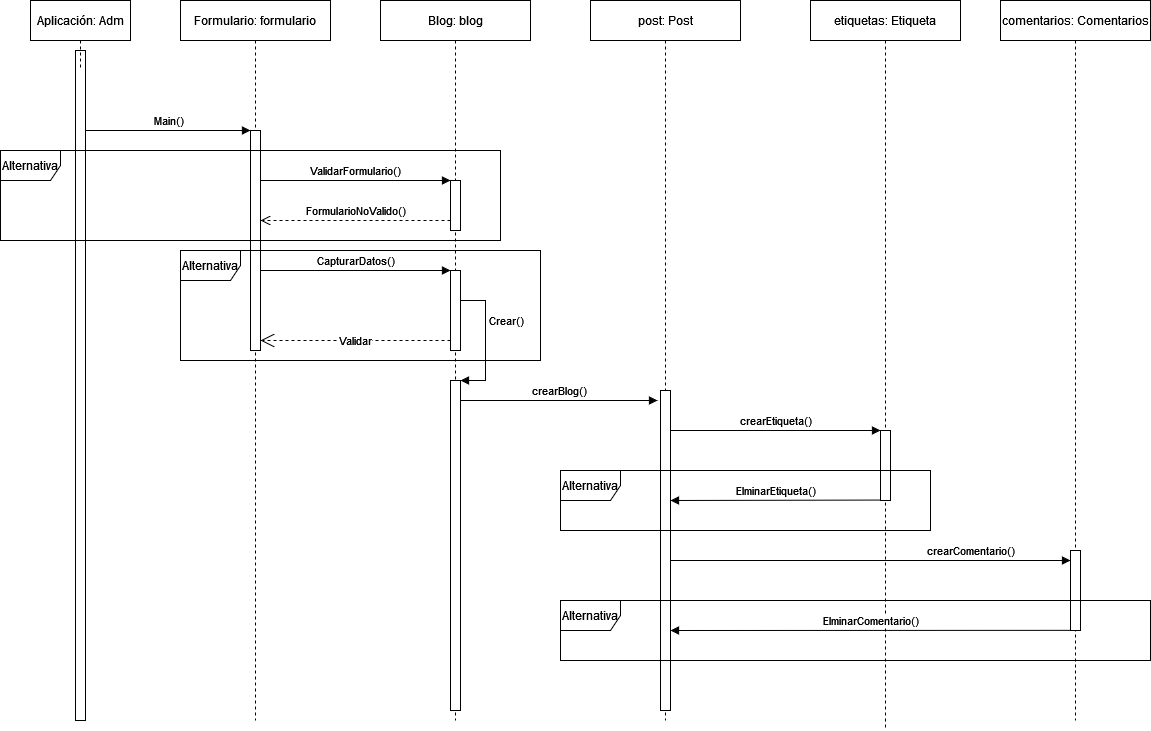

The diagram above was exported from draw.io. Its source (the exported page's mxGraphModel, read from the mxfile embedded in the PNG):
<mxGraphModel dx="880" dy="480" grid="1" gridSize="10" guides="1" tooltips="1" connect="1" arrows="1" fold="1" page="1" pageScale="1" pageWidth="827" pageHeight="1169" math="0" shadow="0">
  <root>
    <mxCell id="0" />
    <mxCell id="1" parent="0" />
    <mxCell id="AJRT1Mim4SaNskOCdtRm-2" value="" style="html=1;points=[];perimeter=orthogonalPerimeter;outlineConnect=0;targetShapes=umlLifeline;portConstraint=eastwest;newEdgeStyle={&quot;edgeStyle&quot;:&quot;elbowEdgeStyle&quot;,&quot;elbow&quot;:&quot;vertical&quot;,&quot;curved&quot;:0,&quot;rounded&quot;:0};" parent="1" vertex="1">
      <mxGeometry x="445" y="370" width="10" height="670" as="geometry" />
    </mxCell>
    <mxCell id="AJRT1Mim4SaNskOCdtRm-3" value="Aplicación: Adm" style="shape=umlLifeline;perimeter=lifelinePerimeter;whiteSpace=wrap;html=1;container=1;dropTarget=0;collapsible=0;recursiveResize=0;outlineConnect=0;portConstraint=eastwest;newEdgeStyle={&quot;edgeStyle&quot;:&quot;elbowEdgeStyle&quot;,&quot;elbow&quot;:&quot;vertical&quot;,&quot;curved&quot;:0,&quot;rounded&quot;:0};" parent="1" vertex="1">
      <mxGeometry x="400" y="320" width="100" height="70" as="geometry" />
    </mxCell>
    <mxCell id="rlL0e2kYElM3LszhP9Ad-2" value="Formulario: formulario" style="shape=umlLifeline;perimeter=lifelinePerimeter;whiteSpace=wrap;html=1;container=1;dropTarget=0;collapsible=0;recursiveResize=0;outlineConnect=0;portConstraint=eastwest;newEdgeStyle={&quot;edgeStyle&quot;:&quot;elbowEdgeStyle&quot;,&quot;elbow&quot;:&quot;vertical&quot;,&quot;curved&quot;:0,&quot;rounded&quot;:0};" parent="1" vertex="1">
      <mxGeometry x="550" y="320" width="150" height="720" as="geometry" />
    </mxCell>
    <mxCell id="-D2lBZfpJSMVlscuVWzR-1" value="" style="html=1;points=[];perimeter=orthogonalPerimeter;outlineConnect=0;targetShapes=umlLifeline;portConstraint=eastwest;newEdgeStyle={&quot;edgeStyle&quot;:&quot;elbowEdgeStyle&quot;,&quot;elbow&quot;:&quot;vertical&quot;,&quot;curved&quot;:0,&quot;rounded&quot;:0};" parent="rlL0e2kYElM3LszhP9Ad-2" vertex="1">
      <mxGeometry x="70" y="130" width="10" height="220" as="geometry" />
    </mxCell>
    <mxCell id="oT_XP4olZX1R7U1AV39H-1" value="Blog: blog" style="shape=umlLifeline;perimeter=lifelinePerimeter;whiteSpace=wrap;html=1;container=1;dropTarget=0;collapsible=0;recursiveResize=0;outlineConnect=0;portConstraint=eastwest;newEdgeStyle={&quot;edgeStyle&quot;:&quot;elbowEdgeStyle&quot;,&quot;elbow&quot;:&quot;vertical&quot;,&quot;curved&quot;:0,&quot;rounded&quot;:0};" parent="1" vertex="1">
      <mxGeometry x="750" y="320" width="150" height="720" as="geometry" />
    </mxCell>
    <mxCell id="-D2lBZfpJSMVlscuVWzR-3" value="" style="html=1;points=[];perimeter=orthogonalPerimeter;outlineConnect=0;targetShapes=umlLifeline;portConstraint=eastwest;newEdgeStyle={&quot;edgeStyle&quot;:&quot;elbowEdgeStyle&quot;,&quot;elbow&quot;:&quot;vertical&quot;,&quot;curved&quot;:0,&quot;rounded&quot;:0};" parent="oT_XP4olZX1R7U1AV39H-1" vertex="1">
      <mxGeometry x="70" y="180" width="10" height="30" as="geometry" />
    </mxCell>
    <mxCell id="vAgjqYrIol4OBaZbEx7n-2" value="" style="html=1;points=[];perimeter=orthogonalPerimeter;outlineConnect=0;targetShapes=umlLifeline;portConstraint=eastwest;newEdgeStyle={&quot;edgeStyle&quot;:&quot;elbowEdgeStyle&quot;,&quot;elbow&quot;:&quot;vertical&quot;,&quot;curved&quot;:0,&quot;rounded&quot;:0};" parent="oT_XP4olZX1R7U1AV39H-1" vertex="1">
      <mxGeometry x="70" y="270" width="10" height="80" as="geometry" />
    </mxCell>
    <mxCell id="1q3j1rAS_wHZq2btaLHM-5" value="" style="html=1;points=[];perimeter=orthogonalPerimeter;outlineConnect=0;targetShapes=umlLifeline;portConstraint=eastwest;newEdgeStyle={&quot;edgeStyle&quot;:&quot;elbowEdgeStyle&quot;,&quot;elbow&quot;:&quot;vertical&quot;,&quot;curved&quot;:0,&quot;rounded&quot;:0};" parent="oT_XP4olZX1R7U1AV39H-1" vertex="1">
      <mxGeometry x="70" y="380" width="10" height="330" as="geometry" />
    </mxCell>
    <mxCell id="1q3j1rAS_wHZq2btaLHM-6" value="Crear()" style="html=1;align=left;spacingLeft=2;endArrow=block;rounded=0;edgeStyle=orthogonalEdgeStyle;curved=0;rounded=0;" parent="oT_XP4olZX1R7U1AV39H-1" target="1q3j1rAS_wHZq2btaLHM-5" edge="1">
      <mxGeometry relative="1" as="geometry">
        <mxPoint x="80" y="340" as="sourcePoint" />
        <Array as="points">
          <mxPoint x="80" y="300" />
          <mxPoint x="105" y="300" />
          <mxPoint x="105" y="380" />
        </Array>
      </mxGeometry>
    </mxCell>
    <mxCell id="fY0P_9MW8pTK-KHZz85O-2" value="" style="html=1;points=[];perimeter=orthogonalPerimeter;outlineConnect=0;targetShapes=umlLifeline;portConstraint=eastwest;newEdgeStyle={&quot;edgeStyle&quot;:&quot;elbowEdgeStyle&quot;,&quot;elbow&quot;:&quot;vertical&quot;,&quot;curved&quot;:0,&quot;rounded&quot;:0};" parent="oT_XP4olZX1R7U1AV39H-1" vertex="1">
      <mxGeometry x="70" y="180" width="10" height="50" as="geometry" />
    </mxCell>
    <mxCell id="U3rfq3cDfHKvVuolKxLZ-4" value="Main()" style="html=1;verticalAlign=bottom;endArrow=block;edgeStyle=elbowEdgeStyle;elbow=horizontal;curved=0;rounded=0;" parent="1" source="AJRT1Mim4SaNskOCdtRm-2" edge="1">
      <mxGeometry width="80" relative="1" as="geometry">
        <mxPoint x="480" y="440" as="sourcePoint" />
        <mxPoint x="620" y="450" as="targetPoint" />
        <Array as="points">
          <mxPoint x="530" y="450" />
        </Array>
      </mxGeometry>
    </mxCell>
    <mxCell id="-D2lBZfpJSMVlscuVWzR-2" value="ValidarFormulario()" style="html=1;verticalAlign=bottom;endArrow=block;edgeStyle=elbowEdgeStyle;elbow=vertical;curved=0;rounded=0;" parent="1" edge="1">
      <mxGeometry width="80" relative="1" as="geometry">
        <mxPoint x="630" y="500" as="sourcePoint" />
        <mxPoint x="820" y="500" as="targetPoint" />
        <Array as="points">
          <mxPoint x="705" y="500" />
        </Array>
      </mxGeometry>
    </mxCell>
    <mxCell id="vAgjqYrIol4OBaZbEx7n-1" value="CapturarDatos()" style="html=1;verticalAlign=bottom;endArrow=block;edgeStyle=elbowEdgeStyle;elbow=vertical;curved=0;rounded=0;" parent="1" source="-D2lBZfpJSMVlscuVWzR-1" edge="1">
      <mxGeometry width="80" relative="1" as="geometry">
        <mxPoint x="632" y="590" as="sourcePoint" />
        <mxPoint x="820" y="590" as="targetPoint" />
        <Array as="points">
          <mxPoint x="707" y="590" />
        </Array>
      </mxGeometry>
    </mxCell>
    <mxCell id="1q3j1rAS_wHZq2btaLHM-1" value="post: Post" style="shape=umlLifeline;perimeter=lifelinePerimeter;whiteSpace=wrap;html=1;container=1;dropTarget=0;collapsible=0;recursiveResize=0;outlineConnect=0;portConstraint=eastwest;newEdgeStyle={&quot;edgeStyle&quot;:&quot;elbowEdgeStyle&quot;,&quot;elbow&quot;:&quot;vertical&quot;,&quot;curved&quot;:0,&quot;rounded&quot;:0};" parent="1" vertex="1">
      <mxGeometry x="960" y="320" width="150" height="720" as="geometry" />
    </mxCell>
    <mxCell id="1q3j1rAS_wHZq2btaLHM-4" value="" style="html=1;points=[];perimeter=orthogonalPerimeter;outlineConnect=0;targetShapes=umlLifeline;portConstraint=eastwest;newEdgeStyle={&quot;edgeStyle&quot;:&quot;elbowEdgeStyle&quot;,&quot;elbow&quot;:&quot;vertical&quot;,&quot;curved&quot;:0,&quot;rounded&quot;:0};" parent="1q3j1rAS_wHZq2btaLHM-1" vertex="1">
      <mxGeometry x="70" y="390" width="10" height="320" as="geometry" />
    </mxCell>
    <mxCell id="G6hcfqq8rY_9ccqA7Q2T-1" value="etiquetas: Etiqueta" style="shape=umlLifeline;perimeter=lifelinePerimeter;whiteSpace=wrap;html=1;container=1;dropTarget=0;collapsible=0;recursiveResize=0;outlineConnect=0;portConstraint=eastwest;newEdgeStyle={&quot;edgeStyle&quot;:&quot;elbowEdgeStyle&quot;,&quot;elbow&quot;:&quot;vertical&quot;,&quot;curved&quot;:0,&quot;rounded&quot;:0};" parent="1" vertex="1">
      <mxGeometry x="1180" y="320" width="150" height="730" as="geometry" />
    </mxCell>
    <mxCell id="G6hcfqq8rY_9ccqA7Q2T-4" value="" style="html=1;points=[];perimeter=orthogonalPerimeter;outlineConnect=0;targetShapes=umlLifeline;portConstraint=eastwest;newEdgeStyle={&quot;edgeStyle&quot;:&quot;elbowEdgeStyle&quot;,&quot;elbow&quot;:&quot;vertical&quot;,&quot;curved&quot;:0,&quot;rounded&quot;:0};" parent="G6hcfqq8rY_9ccqA7Q2T-1" vertex="1">
      <mxGeometry x="70" y="430" width="10" height="70" as="geometry" />
    </mxCell>
    <mxCell id="fY0P_9MW8pTK-KHZz85O-1" value="crearBlog()" style="html=1;verticalAlign=bottom;endArrow=block;edgeStyle=elbowEdgeStyle;elbow=vertical;curved=0;rounded=0;" parent="1" edge="1">
      <mxGeometry width="80" relative="1" as="geometry">
        <mxPoint x="830" y="720" as="sourcePoint" />
        <mxPoint x="1027" y="720" as="targetPoint" />
        <Array as="points">
          <mxPoint x="901" y="720" />
        </Array>
      </mxGeometry>
    </mxCell>
    <mxCell id="iAV3AjoYN4uU0McwmcaY-1" value="comentarios: Comentarios" style="shape=umlLifeline;perimeter=lifelinePerimeter;whiteSpace=wrap;html=1;container=1;dropTarget=0;collapsible=0;recursiveResize=0;outlineConnect=0;portConstraint=eastwest;newEdgeStyle={&quot;edgeStyle&quot;:&quot;elbowEdgeStyle&quot;,&quot;elbow&quot;:&quot;vertical&quot;,&quot;curved&quot;:0,&quot;rounded&quot;:0};" parent="1" vertex="1">
      <mxGeometry x="1370" y="320" width="150" height="720" as="geometry" />
    </mxCell>
    <mxCell id="iAV3AjoYN4uU0McwmcaY-4" value="" style="html=1;points=[];perimeter=orthogonalPerimeter;outlineConnect=0;targetShapes=umlLifeline;portConstraint=eastwest;newEdgeStyle={&quot;edgeStyle&quot;:&quot;elbowEdgeStyle&quot;,&quot;elbow&quot;:&quot;vertical&quot;,&quot;curved&quot;:0,&quot;rounded&quot;:0};" parent="iAV3AjoYN4uU0McwmcaY-1" vertex="1">
      <mxGeometry x="70" y="550" width="10" height="80" as="geometry" />
    </mxCell>
    <mxCell id="3Tjx5NZKG7jHyBq5fNw--1" value="crearEtiqueta()" style="html=1;verticalAlign=bottom;endArrow=block;edgeStyle=elbowEdgeStyle;elbow=vertical;curved=0;rounded=0;" parent="1" edge="1">
      <mxGeometry width="80" relative="1" as="geometry">
        <mxPoint x="1040" y="750" as="sourcePoint" />
        <mxPoint x="1250" y="750" as="targetPoint" />
        <Array as="points">
          <mxPoint x="1115" y="750" />
        </Array>
      </mxGeometry>
    </mxCell>
    <mxCell id="Kcm6eBVMJiHnFjihlLSO-1" value="Validar" style="endArrow=open;endSize=12;dashed=1;html=1;rounded=0;" parent="1" edge="1">
      <mxGeometry width="160" relative="1" as="geometry">
        <mxPoint x="820" y="660" as="sourcePoint" />
        <mxPoint x="630" y="660" as="targetPoint" />
        <mxPoint as="offset" />
      </mxGeometry>
    </mxCell>
    <mxCell id="S4ro8Ezf9b-fne9Ys--U-1" value="crearComentario()" style="html=1;verticalAlign=bottom;endArrow=block;edgeStyle=elbowEdgeStyle;elbow=vertical;curved=0;rounded=0;" parent="1" edge="1">
      <mxGeometry x="0.5" width="80" relative="1" as="geometry">
        <mxPoint x="1040" y="880" as="sourcePoint" />
        <mxPoint x="1440" y="880" as="targetPoint" />
        <Array as="points">
          <mxPoint x="1115" y="880" />
        </Array>
        <mxPoint as="offset" />
      </mxGeometry>
    </mxCell>
    <mxCell id="S4ro8Ezf9b-fne9Ys--U-2" value="Alternativa" style="shape=umlFrame;whiteSpace=wrap;html=1;pointerEvents=0;" parent="1" vertex="1">
      <mxGeometry x="370" y="470" width="500" height="90" as="geometry" />
    </mxCell>
    <mxCell id="S4ro8Ezf9b-fne9Ys--U-3" value="FormularioNoValido()" style="html=1;verticalAlign=bottom;endArrow=open;dashed=1;endSize=8;edgeStyle=elbowEdgeStyle;elbow=vertical;curved=0;rounded=0;" parent="1" source="fY0P_9MW8pTK-KHZz85O-2" edge="1">
      <mxGeometry relative="1" as="geometry">
        <mxPoint x="710" y="540" as="sourcePoint" />
        <mxPoint x="630" y="540" as="targetPoint" />
      </mxGeometry>
    </mxCell>
    <mxCell id="lMJ2cD6m421M9YzYSBp8-1" value="Alternativa" style="shape=umlFrame;whiteSpace=wrap;html=1;pointerEvents=0;" parent="1" vertex="1">
      <mxGeometry x="550" y="570" width="360" height="110" as="geometry" />
    </mxCell>
    <mxCell id="f4S0l_fGlmQInm9fBVOc-3" value="Alternativa" style="shape=umlFrame;whiteSpace=wrap;html=1;pointerEvents=0;" parent="1" vertex="1">
      <mxGeometry x="930" y="790" width="370" height="60" as="geometry" />
    </mxCell>
    <mxCell id="f4S0l_fGlmQInm9fBVOc-4" value="Alternativa" style="shape=umlFrame;whiteSpace=wrap;html=1;pointerEvents=0;" parent="1" vertex="1">
      <mxGeometry x="930" y="920" width="590" height="60" as="geometry" />
    </mxCell>
    <mxCell id="f4S0l_fGlmQInm9fBVOc-5" value="ElminarEtiqueta()" style="html=1;verticalAlign=bottom;endArrow=block;edgeStyle=elbowEdgeStyle;elbow=vertical;curved=0;rounded=0;" parent="1" edge="1">
      <mxGeometry width="80" relative="1" as="geometry">
        <mxPoint x="1250" y="819.5555555555554" as="sourcePoint" />
        <mxPoint x="1040.000344827586" y="819.6555172413794" as="targetPoint" />
      </mxGeometry>
    </mxCell>
    <mxCell id="f4S0l_fGlmQInm9fBVOc-7" value="ElminarComentario()" style="html=1;verticalAlign=bottom;endArrow=block;edgeStyle=elbowEdgeStyle;elbow=vertical;curved=0;rounded=0;exitX=0;exitY=0.496;exitDx=0;exitDy=0;exitPerimeter=0;" parent="1" edge="1">
      <mxGeometry width="80" relative="1" as="geometry">
        <mxPoint x="1440" y="949.8400000000001" as="sourcePoint" />
        <mxPoint x="1040.000344827586" y="949.8255172413793" as="targetPoint" />
      </mxGeometry>
    </mxCell>
  </root>
</mxGraphModel>